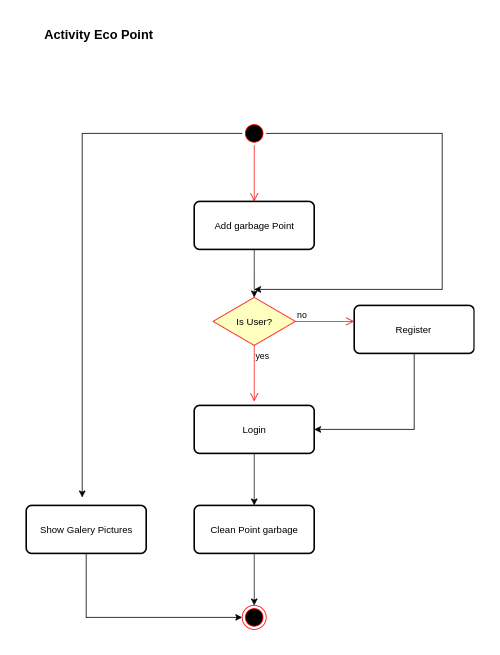

The diagram above was exported from draw.io. Its source (the exported page's mxGraphModel, read from the mxfile embedded in the PNG):
<mxGraphModel dx="1341" dy="811" grid="1" gridSize="10" guides="1" tooltips="1" connect="1" arrows="1" fold="1" page="1" pageScale="1" pageWidth="827" pageHeight="1169" math="0" shadow="0">
  <root>
    <mxCell id="0" />
    <mxCell id="1" parent="0" />
    <mxCell id="_m3bhn_v4EK0uFciFWuZ-24" style="edgeStyle=orthogonalEdgeStyle;rounded=0;orthogonalLoop=1;jettySize=auto;html=1;" edge="1" parent="1" source="_m3bhn_v4EK0uFciFWuZ-1">
      <mxGeometry relative="1" as="geometry">
        <mxPoint x="355" y="390" as="targetPoint" />
        <Array as="points">
          <mxPoint x="590" y="195" />
          <mxPoint x="590" y="390" />
        </Array>
      </mxGeometry>
    </mxCell>
    <mxCell id="_m3bhn_v4EK0uFciFWuZ-25" style="edgeStyle=orthogonalEdgeStyle;rounded=0;orthogonalLoop=1;jettySize=auto;html=1;" edge="1" parent="1" source="_m3bhn_v4EK0uFciFWuZ-1">
      <mxGeometry relative="1" as="geometry">
        <mxPoint x="140" y="650" as="targetPoint" />
      </mxGeometry>
    </mxCell>
    <mxCell id="_m3bhn_v4EK0uFciFWuZ-1" value="" style="ellipse;html=1;shape=startState;fillColor=#000000;strokeColor=#ff0000;" vertex="1" parent="1">
      <mxGeometry x="340" y="180" width="30" height="30" as="geometry" />
    </mxCell>
    <mxCell id="_m3bhn_v4EK0uFciFWuZ-2" value="" style="edgeStyle=orthogonalEdgeStyle;html=1;verticalAlign=bottom;endArrow=open;endSize=8;strokeColor=#ff0000;entryX=0.5;entryY=0;entryDx=0;entryDy=0;" edge="1" source="_m3bhn_v4EK0uFciFWuZ-1" parent="1" target="_m3bhn_v4EK0uFciFWuZ-4">
      <mxGeometry relative="1" as="geometry">
        <mxPoint x="368.5" y="240" as="targetPoint" />
      </mxGeometry>
    </mxCell>
    <mxCell id="_m3bhn_v4EK0uFciFWuZ-14" style="edgeStyle=orthogonalEdgeStyle;rounded=0;orthogonalLoop=1;jettySize=auto;html=1;entryX=0.5;entryY=0;entryDx=0;entryDy=0;" edge="1" parent="1" source="_m3bhn_v4EK0uFciFWuZ-4" target="_m3bhn_v4EK0uFciFWuZ-8">
      <mxGeometry relative="1" as="geometry" />
    </mxCell>
    <mxCell id="_m3bhn_v4EK0uFciFWuZ-4" value="Add garbage Point" style="rounded=1;whiteSpace=wrap;html=1;absoluteArcSize=1;arcSize=14;strokeWidth=2;" vertex="1" parent="1">
      <mxGeometry x="280" y="280" width="150" height="60" as="geometry" />
    </mxCell>
    <mxCell id="_m3bhn_v4EK0uFciFWuZ-22" style="edgeStyle=orthogonalEdgeStyle;rounded=0;orthogonalLoop=1;jettySize=auto;html=1;entryX=0.5;entryY=0;entryDx=0;entryDy=0;" edge="1" parent="1" source="_m3bhn_v4EK0uFciFWuZ-6" target="_m3bhn_v4EK0uFciFWuZ-21">
      <mxGeometry relative="1" as="geometry" />
    </mxCell>
    <mxCell id="_m3bhn_v4EK0uFciFWuZ-6" value="Clean Point garbage" style="rounded=1;whiteSpace=wrap;html=1;absoluteArcSize=1;arcSize=14;strokeWidth=2;" vertex="1" parent="1">
      <mxGeometry x="280" y="660" width="150" height="60" as="geometry" />
    </mxCell>
    <mxCell id="_m3bhn_v4EK0uFciFWuZ-18" style="edgeStyle=orthogonalEdgeStyle;rounded=0;orthogonalLoop=1;jettySize=auto;html=1;entryX=1;entryY=0.5;entryDx=0;entryDy=0;exitX=0.5;exitY=1;exitDx=0;exitDy=0;" edge="1" parent="1" source="_m3bhn_v4EK0uFciFWuZ-7" target="_m3bhn_v4EK0uFciFWuZ-11">
      <mxGeometry relative="1" as="geometry" />
    </mxCell>
    <mxCell id="_m3bhn_v4EK0uFciFWuZ-7" value="Register" style="rounded=1;whiteSpace=wrap;html=1;absoluteArcSize=1;arcSize=14;strokeWidth=2;" vertex="1" parent="1">
      <mxGeometry x="480" y="410" width="150" height="60" as="geometry" />
    </mxCell>
    <mxCell id="_m3bhn_v4EK0uFciFWuZ-8" value="Is User?" style="rhombus;whiteSpace=wrap;html=1;fillColor=#ffffc0;strokeColor=#ff0000;" vertex="1" parent="1">
      <mxGeometry x="303.5" y="400" width="103" height="60" as="geometry" />
    </mxCell>
    <mxCell id="_m3bhn_v4EK0uFciFWuZ-9" value="no" style="edgeStyle=orthogonalEdgeStyle;html=1;align=left;verticalAlign=bottom;endArrow=open;endSize=8;strokeColor=#ff0000;" edge="1" source="_m3bhn_v4EK0uFciFWuZ-8" parent="1">
      <mxGeometry x="-1" relative="1" as="geometry">
        <mxPoint x="480" y="430" as="targetPoint" />
      </mxGeometry>
    </mxCell>
    <mxCell id="_m3bhn_v4EK0uFciFWuZ-10" value="yes" style="edgeStyle=orthogonalEdgeStyle;html=1;align=left;verticalAlign=top;endArrow=open;endSize=8;strokeColor=#ff0000;" edge="1" source="_m3bhn_v4EK0uFciFWuZ-8" parent="1">
      <mxGeometry x="-1" relative="1" as="geometry">
        <mxPoint x="355" y="530" as="targetPoint" />
      </mxGeometry>
    </mxCell>
    <mxCell id="_m3bhn_v4EK0uFciFWuZ-19" style="edgeStyle=orthogonalEdgeStyle;rounded=0;orthogonalLoop=1;jettySize=auto;html=1;entryX=0.5;entryY=0;entryDx=0;entryDy=0;" edge="1" parent="1" source="_m3bhn_v4EK0uFciFWuZ-11" target="_m3bhn_v4EK0uFciFWuZ-6">
      <mxGeometry relative="1" as="geometry" />
    </mxCell>
    <mxCell id="_m3bhn_v4EK0uFciFWuZ-11" value="Login" style="rounded=1;whiteSpace=wrap;html=1;absoluteArcSize=1;arcSize=14;strokeWidth=2;" vertex="1" parent="1">
      <mxGeometry x="280" y="535" width="150" height="60" as="geometry" />
    </mxCell>
    <mxCell id="_m3bhn_v4EK0uFciFWuZ-23" style="edgeStyle=orthogonalEdgeStyle;rounded=0;orthogonalLoop=1;jettySize=auto;html=1;entryX=0;entryY=0.5;entryDx=0;entryDy=0;exitX=0.5;exitY=1;exitDx=0;exitDy=0;" edge="1" parent="1" source="_m3bhn_v4EK0uFciFWuZ-20" target="_m3bhn_v4EK0uFciFWuZ-21">
      <mxGeometry relative="1" as="geometry" />
    </mxCell>
    <mxCell id="_m3bhn_v4EK0uFciFWuZ-20" value="Show Galery Pictures" style="rounded=1;whiteSpace=wrap;html=1;absoluteArcSize=1;arcSize=14;strokeWidth=2;" vertex="1" parent="1">
      <mxGeometry x="70" y="660" width="150" height="60" as="geometry" />
    </mxCell>
    <mxCell id="_m3bhn_v4EK0uFciFWuZ-21" value="" style="ellipse;html=1;shape=endState;fillColor=#000000;strokeColor=#ff0000;" vertex="1" parent="1">
      <mxGeometry x="340" y="785" width="30" height="30" as="geometry" />
    </mxCell>
    <mxCell id="_m3bhn_v4EK0uFciFWuZ-27" value="Activity Eco Point" style="text;html=1;strokeColor=none;fillColor=none;align=center;verticalAlign=middle;whiteSpace=wrap;rounded=0;fontSize=16;fontStyle=1" vertex="1" parent="1">
      <mxGeometry x="70" y="60" width="180" height="20" as="geometry" />
    </mxCell>
  </root>
</mxGraphModel>